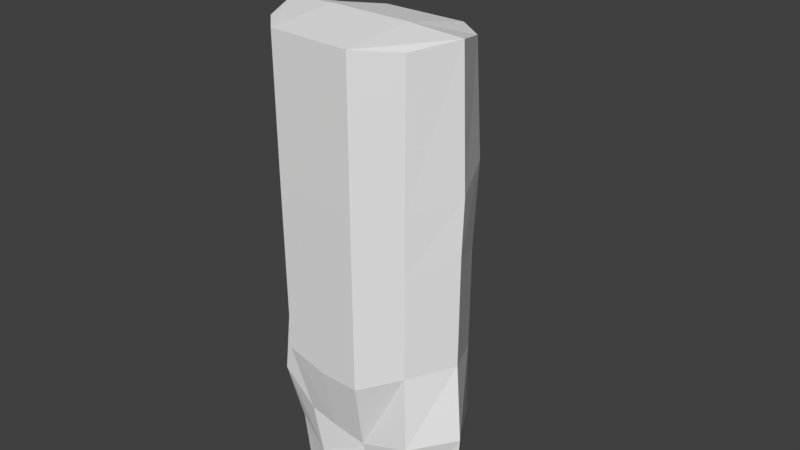# Source: Cowboy.blend  (saved by Blender 2.79.0; exported with 4.5.12 LTS)
import bpy
from mathutils import Matrix  # noqa: F401  (used for matrix-valued properties, if any)

bpy.ops.wm.read_factory_settings(use_empty=True)
scene = bpy.context.scene
scene.name = 'Scene'

# ---- collections
col_collection_1 = bpy.data.collections.new('Collection 1'); scene.collection.children.link(col_collection_1)

# ---- world
world_world = bpy.data.worlds.new('World'); scene.world = world_world
world_world.color = (0.05088, 0.05088, 0.05088)
world_world.use_sun_shadow = False
world_world.sun_shadow_jitter_overblur = 0.0
world_world.cycles.sampling_method = 'MANUAL'

# ---- cameras
cam_camera = bpy.data.cameras.new('Camera')
cam_camera.clip_end = 100.0
cam_camera.lens = 35.0
cam_camera.sensor_width = 32.0
cam_camera.sensor_height = 18.0
cam_camera.ortho_scale = 7.314
cam_camera.dof.focus_distance = 0.0
cam_camera.dof.aperture_fstop = 128.0

# ---- meshes
me_cube_001 = bpy.data.meshes.new('Cube.001')
me_cube_001.from_pydata([(1.161, -0.4789, -1.124), (1.161, -0.4789, 0.2972), (1.168, 0.6653, -1.121), (1.168, 0.6653, 0.304), (0.0, 1.035, -1.442), (0.0, 1.035, -0.2398), (0.0, -0.8468, -1.442), (0.0, -0.8468, -0.2398), (1.161, -0.4741, 2.948), (1.168, 0.6079, 2.948), (0.0, 0.9399, 2.948), (0.0, -0.8389, 2.948), (0.0, 1.153, 1.455), (1.168, 0.737, 1.455), (1.161, -0.4789, 1.053), (0.0, -0.8468, 1.053), (0.6542, 1.035, -0.2413), (0.6542, -0.8468, -1.37), (0.6542, 1.035, -1.37), (0.6542, -0.8468, -0.2413), (0.6542, 0.9399, 2.948), (0.6542, -0.8389, 2.948), (0.6542, -0.8468, 1.053), (0.6542, 1.153, 1.455), (1.242, -0.5346, -2.149), (1.192, 0.6653, -2.157), (0.0, 1.035, -2.364), (0.0, -0.6539, -2.401), (0.5259, -0.6261, -2.419), (0.5238, 0.9446, -2.39), (1.193, -0.2122, -6.066), (1.162, 0.5062, -6.066), (0.5417, -0.2816, -6.066), (0.5389, 0.543, -6.066), (0.569, 0.5648, -4.318), (0.5705, -0.3614, -4.318), (1.121, -0.2451, -4.176), (1.082, 0.3675, -4.185), (0.5378, -0.4742, -3.288), (1.118, 0.5222, -3.1), (0.536, 0.7447, -3.288), (1.161, -0.3303, -3.086), (1.507, 0.09609, -1.017), (1.507, 0.09609, 0.5075), (1.464, 0.07617, 3.053), (0.0, 0.05051, 3.096), (1.507, 0.1233, 1.254), (0.6542, 0.05051, 3.096), (1.67, 0.01426, -2.04), (0.0, 0.1935, -2.523), (0.1906, 0.1923, -2.573), (1.316, 0.1257, -6.066), (0.3384, 0.1248, -6.066), (1.483, 0.03521, -4.129), (0.2559, 0.1159, -4.369), (0.2008, 0.1493, -3.356), (1.552, 0.06912, -3.021), (0.3794, -0.6946, -4.04), (0.7282, -1.376, -3.169), (0.8548, -0.01873, -5.989), (0.9036, 0.02934, -5.987), (0.8744, 0.0004728, -5.969), (1.255, -0.2741, -6.066), (1.219, 0.5727, -6.066), (0.4868, -0.356, -6.066), (0.4835, 0.616, -6.066), (1.4, 0.1241, -6.066), (0.2471, 0.1231, -6.066), (1.115, -0.2259, -6.86), (1.088, 0.5741, -6.908), (0.6107, -0.2723, -6.86), (0.6213, 0.6017, -6.908), (1.21, 0.03911, -6.86), (0.4534, 0.03842, -6.86), (0.4107, -0.8378, -7.133), (1.331, -0.8094, -7.133), (0.4107, -1.485, -7.264), (1.331, -1.469, -7.264), (0.4107, -1.493, -7.654), (1.331, -1.482, -7.665), (0.4107, -0.6376, -7.628), (1.331, -0.6341, -7.644), (0.4868, -0.1138, -7.404), (1.255, -0.1118, -7.419), (0.4868, 0.05396, -7.405), (1.255, 0.06244, -7.418), (0.4868, -0.02384, -7.657), (1.255, -0.01399, -7.669), (0.4868, 0.6936, -7.623), (1.255, 0.6835, -7.636), (0.6234, 0.6034, -7.072), (1.111, 0.5933, -7.073)], [], [(18, 16, 3, 2), (42, 43, 1, 0), (4, 18, 29, 26), (23, 12, 10, 20), (17, 19, 7, 6), (47, 45, 11, 21), (22, 14, 8, 21), (46, 13, 9, 44), (43, 3, 13, 46), (19, 1, 14, 22), (16, 5, 12, 23), (3, 16, 23, 13), (7, 19, 22, 15), (15, 22, 21, 11), (44, 47, 21, 8), (0, 1, 19, 17), (13, 23, 20, 9), (18, 2, 25, 29), (4, 5, 16, 18), (54, 34, 33, 52), (49, 50, 28, 27), (42, 0, 24, 48), (17, 6, 27, 28), (0, 17, 28, 24), (51, 30, 62, 66), (53, 36, 30, 51), (34, 37, 31, 33), (36, 35, 32, 30), (41, 38, 35, 36), (40, 39, 37, 34), (56, 41, 36, 53), (55, 40, 34, 54), (50, 29, 40, 55), (48, 24, 41, 56), (29, 25, 39, 40), (24, 28, 38, 41), (25, 48, 56, 39), (28, 50, 55, 38), (38, 55, 54, 35), (39, 56, 53, 37), (37, 53, 51, 31), (33, 31, 63, 65), (2, 42, 48, 25), (26, 29, 50, 49), (35, 54, 52, 32), (9, 20, 47, 44), (1, 43, 46, 14), (14, 46, 44, 8), (20, 10, 45, 47), (2, 3, 43, 42), (31, 51, 66, 63), (32, 52, 67, 64), (52, 33, 65, 67), (30, 32, 64, 62), (80, 78, 76, 74), (85, 87, 89, 91), (72, 85, 90, 91, 69), (68, 83, 85, 72), (75, 81, 83, 68), (77, 79, 81, 75), (62, 64, 70, 68), (66, 62, 68, 72), (65, 63, 69, 71), (63, 66, 72, 69), (67, 65, 71, 73), (64, 67, 73, 70), (68, 70, 74, 75), (75, 74, 76, 77), (77, 76, 78, 79), (79, 78, 80, 81), (81, 80, 82, 83), (83, 82, 84, 85), (85, 84, 86, 87), (87, 86, 88, 89), (89, 88, 90, 91), (91, 90, 71, 69), (82, 80, 74, 70), (73, 84, 82, 70), (71, 90, 84, 73), (84, 90, 88, 86)])
me_cube_001.use_remesh_preserve_volume = False
me_cube_001.use_remesh_preserve_attributes = False
me_cube_001.use_mirror_vertex_groups = False
me_cube_001.update()

# ---- objects
ob_cube = bpy.data.objects.new('Cube', me_cube_001)
ob_camera = bpy.data.objects.new('Camera', cam_camera)

# ---- transforms, parenting, visibility, modifiers, constraints
ob_cube.location = (0.0, 0.0, 0.0)
ob_cube.lineart.crease_threshold = 0.0
_m = ob_cube.modifiers.new('Mirror', 'MIRROR')
_m.use_clip = True
ob_camera.location = (7.481, -6.508, 5.344)
ob_camera.rotation_euler = (1.109, 0.0, 0.8149)
ob_camera.lock_rotations_4d = False
ob_camera.empty_display_type = 'ARROWS'
ob_camera.color = (0.0, 0.0, 0.0, 0.0)
ob_camera.hide_viewport = True
ob_camera.display_type = 'WIRE'
ob_camera.lineart.crease_threshold = 0.0

# ---- collection membership
col_collection_1.objects.link(ob_cube)
col_collection_1.objects.link(ob_camera)

# ---- scene / render settings (as saved in the file)
scene.camera = ob_camera
scene.frame_start = 1; scene.frame_end = 250; scene.frame_set(1)
scene.render.engine = 'BLENDER_EEVEE_NEXT'
scene.render.resolution_percentage = 50
scene.render.dither_intensity = 0.0
scene.cycles.use_denoising = False
scene.cycles.samples = 128
scene.cycles.sampling_pattern = 'TABULATED_SOBOL'
scene.cycles.use_adaptive_sampling = False
scene.cycles.use_light_tree = False
scene.cycles.blur_glossy = 0.0
scene.cycles.sample_clamp_indirect = 0.0
scene.view_settings.view_transform = 'Standard'
bpy.context.view_layer.update()

# ---- added for rendering (the .blend has no usable light): sun
light_auto_sun = bpy.data.lights.new('AutoSun', 'SUN')
light_auto_sun.energy = 3.0
light_auto_sun.angle = 0.0523599
ob_auto_sun = bpy.data.objects.new('AutoSun', light_auto_sun)
scene.collection.objects.link(ob_auto_sun)
ob_auto_sun.rotation_euler = (0.872665, 0.174533, 0.523599)
bpy.context.view_layer.update()
